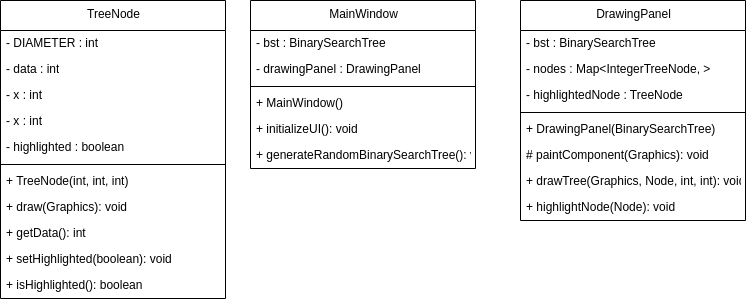

The diagram above was exported from draw.io. Its source (the exported page's mxGraphModel, read from the mxfile embedded in the PNG):
<mxGraphModel dx="1290" dy="727" grid="1" gridSize="10" guides="1" tooltips="1" connect="1" arrows="1" fold="1" page="1" pageScale="1" pageWidth="827" pageHeight="1169" math="0" shadow="0">
  <root>
    <mxCell id="WIyWlLk6GJQsqaUBKTNV-0" />
    <mxCell id="WIyWlLk6GJQsqaUBKTNV-1" parent="WIyWlLk6GJQsqaUBKTNV-0" />
    <mxCell id="ELZWLvXAbTDgFmKq3NSq-1" value="TreeNode" style="swimlane;fontStyle=0;align=center;verticalAlign=top;childLayout=stackLayout;horizontal=1;startSize=30;horizontalStack=0;resizeParent=1;resizeParentMax=0;resizeLast=0;collapsible=0;marginBottom=0;html=1;" vertex="1" parent="WIyWlLk6GJQsqaUBKTNV-1">
      <mxGeometry x="40" y="80" width="225" height="298" as="geometry" />
    </mxCell>
    <mxCell id="ELZWLvXAbTDgFmKq3NSq-2" value="- DIAMETER : int" style="text;html=1;strokeColor=none;fillColor=none;align=left;verticalAlign=middle;spacingLeft=4;spacingRight=4;overflow=hidden;rotatable=0;points=[[0,0.5],[1,0.5]];portConstraint=eastwest;" vertex="1" parent="ELZWLvXAbTDgFmKq3NSq-1">
      <mxGeometry y="30" width="225" height="26" as="geometry" />
    </mxCell>
    <mxCell id="ELZWLvXAbTDgFmKq3NSq-3" value="- data : int" style="text;html=1;strokeColor=none;fillColor=none;align=left;verticalAlign=middle;spacingLeft=4;spacingRight=4;overflow=hidden;rotatable=0;points=[[0,0.5],[1,0.5]];portConstraint=eastwest;" vertex="1" parent="ELZWLvXAbTDgFmKq3NSq-1">
      <mxGeometry y="56" width="225" height="26" as="geometry" />
    </mxCell>
    <mxCell id="ELZWLvXAbTDgFmKq3NSq-4" value="- x : int" style="text;html=1;strokeColor=none;fillColor=none;align=left;verticalAlign=middle;spacingLeft=4;spacingRight=4;overflow=hidden;rotatable=0;points=[[0,0.5],[1,0.5]];portConstraint=eastwest;" vertex="1" parent="ELZWLvXAbTDgFmKq3NSq-1">
      <mxGeometry y="82" width="225" height="26" as="geometry" />
    </mxCell>
    <mxCell id="ELZWLvXAbTDgFmKq3NSq-5" value="- x : int" style="text;html=1;strokeColor=none;fillColor=none;align=left;verticalAlign=middle;spacingLeft=4;spacingRight=4;overflow=hidden;rotatable=0;points=[[0,0.5],[1,0.5]];portConstraint=eastwest;" vertex="1" parent="ELZWLvXAbTDgFmKq3NSq-1">
      <mxGeometry y="108" width="225" height="26" as="geometry" />
    </mxCell>
    <mxCell id="ELZWLvXAbTDgFmKq3NSq-6" value="- highlighted : boolean" style="text;html=1;strokeColor=none;fillColor=none;align=left;verticalAlign=middle;spacingLeft=4;spacingRight=4;overflow=hidden;rotatable=0;points=[[0,0.5],[1,0.5]];portConstraint=eastwest;" vertex="1" parent="ELZWLvXAbTDgFmKq3NSq-1">
      <mxGeometry y="134" width="225" height="26" as="geometry" />
    </mxCell>
    <mxCell id="ELZWLvXAbTDgFmKq3NSq-7" style="line;strokeWidth=1;fillColor=none;align=left;verticalAlign=middle;spacingTop=-1;spacingLeft=3;spacingRight=3;rotatable=0;labelPosition=right;points=[];portConstraint=eastwest;" vertex="1" parent="ELZWLvXAbTDgFmKq3NSq-1">
      <mxGeometry y="160" width="225" height="8" as="geometry" />
    </mxCell>
    <mxCell id="ELZWLvXAbTDgFmKq3NSq-8" value="+ TreeNode(int, int, int)" style="text;html=1;strokeColor=none;fillColor=none;align=left;verticalAlign=middle;spacingLeft=4;spacingRight=4;overflow=hidden;rotatable=0;points=[[0,0.5],[1,0.5]];portConstraint=eastwest;" vertex="1" parent="ELZWLvXAbTDgFmKq3NSq-1">
      <mxGeometry y="168" width="225" height="26" as="geometry" />
    </mxCell>
    <mxCell id="ELZWLvXAbTDgFmKq3NSq-9" value="+ draw(Graphics): void" style="text;html=1;strokeColor=none;fillColor=none;align=left;verticalAlign=middle;spacingLeft=4;spacingRight=4;overflow=hidden;rotatable=0;points=[[0,0.5],[1,0.5]];portConstraint=eastwest;" vertex="1" parent="ELZWLvXAbTDgFmKq3NSq-1">
      <mxGeometry y="194" width="225" height="26" as="geometry" />
    </mxCell>
    <mxCell id="ELZWLvXAbTDgFmKq3NSq-10" value="+ getData(): int" style="text;html=1;strokeColor=none;fillColor=none;align=left;verticalAlign=middle;spacingLeft=4;spacingRight=4;overflow=hidden;rotatable=0;points=[[0,0.5],[1,0.5]];portConstraint=eastwest;" vertex="1" parent="ELZWLvXAbTDgFmKq3NSq-1">
      <mxGeometry y="220" width="225" height="26" as="geometry" />
    </mxCell>
    <mxCell id="ELZWLvXAbTDgFmKq3NSq-11" value="+ setHighlighted(boolean): void" style="text;html=1;strokeColor=none;fillColor=none;align=left;verticalAlign=middle;spacingLeft=4;spacingRight=4;overflow=hidden;rotatable=0;points=[[0,0.5],[1,0.5]];portConstraint=eastwest;" vertex="1" parent="ELZWLvXAbTDgFmKq3NSq-1">
      <mxGeometry y="246" width="225" height="26" as="geometry" />
    </mxCell>
    <mxCell id="ELZWLvXAbTDgFmKq3NSq-12" value="+ isHighlighted(): boolean" style="text;html=1;strokeColor=none;fillColor=none;align=left;verticalAlign=middle;spacingLeft=4;spacingRight=4;overflow=hidden;rotatable=0;points=[[0,0.5],[1,0.5]];portConstraint=eastwest;" vertex="1" parent="ELZWLvXAbTDgFmKq3NSq-1">
      <mxGeometry y="272" width="225" height="26" as="geometry" />
    </mxCell>
    <mxCell id="ELZWLvXAbTDgFmKq3NSq-13" value="MainWindow" style="swimlane;fontStyle=0;align=center;verticalAlign=top;childLayout=stackLayout;horizontal=1;startSize=30;horizontalStack=0;resizeParent=1;resizeParentMax=0;resizeLast=0;collapsible=0;marginBottom=0;html=1;" vertex="1" parent="WIyWlLk6GJQsqaUBKTNV-1">
      <mxGeometry x="290" y="80" width="225" height="168" as="geometry" />
    </mxCell>
    <mxCell id="ELZWLvXAbTDgFmKq3NSq-14" value="- bst : BinarySearchTree" style="text;html=1;strokeColor=none;fillColor=none;align=left;verticalAlign=middle;spacingLeft=4;spacingRight=4;overflow=hidden;rotatable=0;points=[[0,0.5],[1,0.5]];portConstraint=eastwest;" vertex="1" parent="ELZWLvXAbTDgFmKq3NSq-13">
      <mxGeometry y="30" width="225" height="26" as="geometry" />
    </mxCell>
    <mxCell id="ELZWLvXAbTDgFmKq3NSq-15" value="- drawingPanel : DrawingPanel" style="text;html=1;strokeColor=none;fillColor=none;align=left;verticalAlign=middle;spacingLeft=4;spacingRight=4;overflow=hidden;rotatable=0;points=[[0,0.5],[1,0.5]];portConstraint=eastwest;" vertex="1" parent="ELZWLvXAbTDgFmKq3NSq-13">
      <mxGeometry y="56" width="225" height="26" as="geometry" />
    </mxCell>
    <mxCell id="ELZWLvXAbTDgFmKq3NSq-16" style="line;strokeWidth=1;fillColor=none;align=left;verticalAlign=middle;spacingTop=-1;spacingLeft=3;spacingRight=3;rotatable=0;labelPosition=right;points=[];portConstraint=eastwest;" vertex="1" parent="ELZWLvXAbTDgFmKq3NSq-13">
      <mxGeometry y="82" width="225" height="8" as="geometry" />
    </mxCell>
    <mxCell id="ELZWLvXAbTDgFmKq3NSq-17" value="+ MainWindow()" style="text;html=1;strokeColor=none;fillColor=none;align=left;verticalAlign=middle;spacingLeft=4;spacingRight=4;overflow=hidden;rotatable=0;points=[[0,0.5],[1,0.5]];portConstraint=eastwest;" vertex="1" parent="ELZWLvXAbTDgFmKq3NSq-13">
      <mxGeometry y="90" width="225" height="26" as="geometry" />
    </mxCell>
    <mxCell id="ELZWLvXAbTDgFmKq3NSq-18" value="+ initializeUI(): void" style="text;html=1;strokeColor=none;fillColor=none;align=left;verticalAlign=middle;spacingLeft=4;spacingRight=4;overflow=hidden;rotatable=0;points=[[0,0.5],[1,0.5]];portConstraint=eastwest;" vertex="1" parent="ELZWLvXAbTDgFmKq3NSq-13">
      <mxGeometry y="116" width="225" height="26" as="geometry" />
    </mxCell>
    <mxCell id="ELZWLvXAbTDgFmKq3NSq-19" value="+ generateRandomBinarySearchTree(): void" style="text;html=1;strokeColor=none;fillColor=none;align=left;verticalAlign=middle;spacingLeft=4;spacingRight=4;overflow=hidden;rotatable=0;points=[[0,0.5],[1,0.5]];portConstraint=eastwest;" vertex="1" parent="ELZWLvXAbTDgFmKq3NSq-13">
      <mxGeometry y="142" width="225" height="26" as="geometry" />
    </mxCell>
    <mxCell id="ELZWLvXAbTDgFmKq3NSq-20" value="DrawingPanel" style="swimlane;fontStyle=0;align=center;verticalAlign=top;childLayout=stackLayout;horizontal=1;startSize=30;horizontalStack=0;resizeParent=1;resizeParentMax=0;resizeLast=0;collapsible=0;marginBottom=0;html=1;" vertex="1" parent="WIyWlLk6GJQsqaUBKTNV-1">
      <mxGeometry x="560" y="80" width="225" height="220" as="geometry" />
    </mxCell>
    <mxCell id="ELZWLvXAbTDgFmKq3NSq-21" value="- bst : BinarySearchTree" style="text;html=1;strokeColor=none;fillColor=none;align=left;verticalAlign=middle;spacingLeft=4;spacingRight=4;overflow=hidden;rotatable=0;points=[[0,0.5],[1,0.5]];portConstraint=eastwest;" vertex="1" parent="ELZWLvXAbTDgFmKq3NSq-20">
      <mxGeometry y="30" width="225" height="26" as="geometry" />
    </mxCell>
    <mxCell id="ELZWLvXAbTDgFmKq3NSq-22" value="- nodes : Map&lt;Integer,TreeNode&gt;&amp;lt;IntegerTreeNode, &amp;gt;" style="text;html=1;strokeColor=none;fillColor=none;align=left;verticalAlign=middle;spacingLeft=4;spacingRight=4;overflow=hidden;rotatable=0;points=[[0,0.5],[1,0.5]];portConstraint=eastwest;" vertex="1" parent="ELZWLvXAbTDgFmKq3NSq-20">
      <mxGeometry y="56" width="225" height="26" as="geometry" />
    </mxCell>
    <mxCell id="ELZWLvXAbTDgFmKq3NSq-23" value="- highlightedNode : TreeNode" style="text;html=1;strokeColor=none;fillColor=none;align=left;verticalAlign=middle;spacingLeft=4;spacingRight=4;overflow=hidden;rotatable=0;points=[[0,0.5],[1,0.5]];portConstraint=eastwest;" vertex="1" parent="ELZWLvXAbTDgFmKq3NSq-20">
      <mxGeometry y="82" width="225" height="26" as="geometry" />
    </mxCell>
    <mxCell id="ELZWLvXAbTDgFmKq3NSq-24" style="line;strokeWidth=1;fillColor=none;align=left;verticalAlign=middle;spacingTop=-1;spacingLeft=3;spacingRight=3;rotatable=0;labelPosition=right;points=[];portConstraint=eastwest;" vertex="1" parent="ELZWLvXAbTDgFmKq3NSq-20">
      <mxGeometry y="108" width="225" height="8" as="geometry" />
    </mxCell>
    <mxCell id="ELZWLvXAbTDgFmKq3NSq-25" value="+ DrawingPanel(BinarySearchTree)" style="text;html=1;strokeColor=none;fillColor=none;align=left;verticalAlign=middle;spacingLeft=4;spacingRight=4;overflow=hidden;rotatable=0;points=[[0,0.5],[1,0.5]];portConstraint=eastwest;" vertex="1" parent="ELZWLvXAbTDgFmKq3NSq-20">
      <mxGeometry y="116" width="225" height="26" as="geometry" />
    </mxCell>
    <mxCell id="ELZWLvXAbTDgFmKq3NSq-26" value="# paintComponent(Graphics): void" style="text;html=1;strokeColor=none;fillColor=none;align=left;verticalAlign=middle;spacingLeft=4;spacingRight=4;overflow=hidden;rotatable=0;points=[[0,0.5],[1,0.5]];portConstraint=eastwest;" vertex="1" parent="ELZWLvXAbTDgFmKq3NSq-20">
      <mxGeometry y="142" width="225" height="26" as="geometry" />
    </mxCell>
    <mxCell id="ELZWLvXAbTDgFmKq3NSq-27" value="+ drawTree(Graphics, Node, int, int): void" style="text;html=1;strokeColor=none;fillColor=none;align=left;verticalAlign=middle;spacingLeft=4;spacingRight=4;overflow=hidden;rotatable=0;points=[[0,0.5],[1,0.5]];portConstraint=eastwest;" vertex="1" parent="ELZWLvXAbTDgFmKq3NSq-20">
      <mxGeometry y="168" width="225" height="26" as="geometry" />
    </mxCell>
    <mxCell id="ELZWLvXAbTDgFmKq3NSq-28" value="+ highlightNode(Node): void" style="text;html=1;strokeColor=none;fillColor=none;align=left;verticalAlign=middle;spacingLeft=4;spacingRight=4;overflow=hidden;rotatable=0;points=[[0,0.5],[1,0.5]];portConstraint=eastwest;" vertex="1" parent="ELZWLvXAbTDgFmKq3NSq-20">
      <mxGeometry y="194" width="225" height="26" as="geometry" />
    </mxCell>
  </root>
</mxGraphModel>